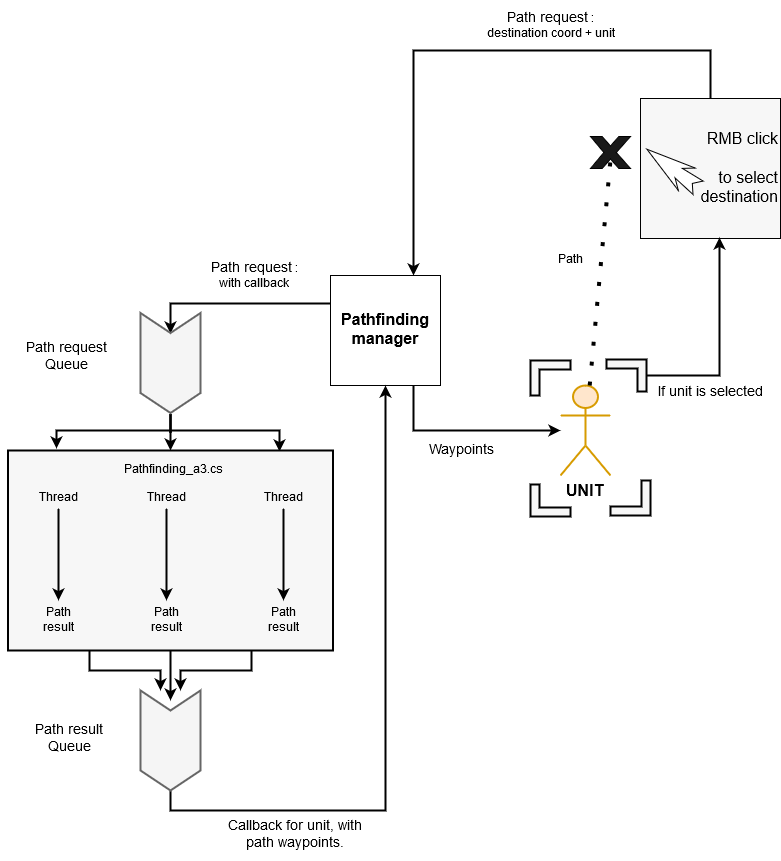

The diagram above was exported from draw.io. Its source (the exported page's mxGraphModel, read from the mxfile embedded in the PNG):
<mxGraphModel dx="1038" dy="568" grid="1" gridSize="10" guides="1" tooltips="1" connect="1" arrows="1" fold="1" page="1" pageScale="1" pageWidth="850" pageHeight="1100" math="0" shadow="0">
  <root>
    <mxCell id="0" />
    <mxCell id="1" parent="0" />
    <mxCell id="j9N4Ainj-_cr-wFz3bIj-17" value="" style="edgeStyle=orthogonalEdgeStyle;rounded=0;orthogonalLoop=1;jettySize=auto;html=1;strokeWidth=2;entryX=0.75;entryY=0;entryDx=0;entryDy=0;" edge="1" parent="1" source="j9N4Ainj-_cr-wFz3bIj-5" target="j9N4Ainj-_cr-wFz3bIj-1">
      <mxGeometry relative="1" as="geometry">
        <mxPoint x="440" y="280" as="targetPoint" />
        <Array as="points">
          <mxPoint x="750" y="270" />
          <mxPoint x="453" y="270" />
        </Array>
      </mxGeometry>
    </mxCell>
    <mxCell id="j9N4Ainj-_cr-wFz3bIj-5" value="&lt;div style=&quot;font-size: 16px&quot; align=&quot;right&quot;&gt;RMB click&lt;/div&gt;&lt;div style=&quot;font-size: 16px&quot; align=&quot;right&quot;&gt;&lt;br&gt;&lt;/div&gt;&lt;div style=&quot;font-size: 16px&quot; align=&quot;right&quot;&gt;to select&lt;/div&gt;&lt;div style=&quot;font-size: 16px&quot; align=&quot;right&quot;&gt;destination&lt;br&gt;&lt;/div&gt;" style="whiteSpace=wrap;html=1;aspect=fixed;fillColor=#F7F7F7;align=right;" vertex="1" parent="1">
      <mxGeometry x="680" y="318" width="140" height="140" as="geometry" />
    </mxCell>
    <mxCell id="j9N4Ainj-_cr-wFz3bIj-26" style="edgeStyle=orthogonalEdgeStyle;rounded=0;orthogonalLoop=1;jettySize=auto;html=1;exitX=0.75;exitY=1;exitDx=0;exitDy=0;strokeWidth=2;" edge="1" parent="1" source="j9N4Ainj-_cr-wFz3bIj-1" target="j9N4Ainj-_cr-wFz3bIj-2">
      <mxGeometry relative="1" as="geometry" />
    </mxCell>
    <mxCell id="j9N4Ainj-_cr-wFz3bIj-33" style="edgeStyle=orthogonalEdgeStyle;rounded=0;orthogonalLoop=1;jettySize=auto;html=1;exitX=0;exitY=0.25;exitDx=0;exitDy=0;entryX=0;entryY=0.5;entryDx=0;entryDy=0;strokeWidth=2;" edge="1" parent="1" source="j9N4Ainj-_cr-wFz3bIj-1" target="j9N4Ainj-_cr-wFz3bIj-32">
      <mxGeometry relative="1" as="geometry">
        <Array as="points">
          <mxPoint x="210" y="523" />
        </Array>
      </mxGeometry>
    </mxCell>
    <mxCell id="j9N4Ainj-_cr-wFz3bIj-1" value="&lt;div&gt;&lt;font size=&quot;1&quot;&gt;&lt;b style=&quot;font-size: 16px&quot;&gt;Pathfinding&lt;/b&gt;&lt;/font&gt; &lt;font size=&quot;1&quot;&gt;&lt;b style=&quot;font-size: 16px&quot;&gt;manager&lt;/b&gt;&lt;/font&gt;&lt;/div&gt;" style="whiteSpace=wrap;html=1;aspect=fixed;" vertex="1" parent="1">
      <mxGeometry x="370" y="495" width="110" height="110" as="geometry" />
    </mxCell>
    <mxCell id="j9N4Ainj-_cr-wFz3bIj-2" value="&lt;font style=&quot;font-size: 16px&quot;&gt;&lt;b&gt;UNIT&lt;/b&gt;&lt;/font&gt;" style="shape=umlActor;verticalLabelPosition=bottom;labelBackgroundColor=#ffffff;verticalAlign=top;html=1;outlineConnect=0;fillColor=#ffe6cc;strokeColor=#d79b00;strokeWidth=2;shadow=0;perimeterSpacing=0;" vertex="1" parent="1">
      <mxGeometry x="600" y="605" width="50" height="90" as="geometry" />
    </mxCell>
    <mxCell id="j9N4Ainj-_cr-wFz3bIj-3" value="" style="html=1;shadow=0;dashed=0;align=center;verticalAlign=middle;shape=mxgraph.arrows2.stylisedArrow;dy=0.57;dx=39.81;notch=7.19;feather=0.4;rotation=-143;" vertex="1" parent="1">
      <mxGeometry x="680" y="374" width="64" height="28" as="geometry" />
    </mxCell>
    <mxCell id="j9N4Ainj-_cr-wFz3bIj-4" value="" style="verticalLabelPosition=bottom;verticalAlign=top;html=1;shape=mxgraph.basic.x;fillColor=#191919;" vertex="1" parent="1">
      <mxGeometry x="630" y="356" width="40" height="32" as="geometry" />
    </mxCell>
    <mxCell id="j9N4Ainj-_cr-wFz3bIj-7" value="" style="endArrow=none;html=1;dashed=1;strokeWidth=4;entryX=0.5;entryY=0.71;entryDx=0;entryDy=0;entryPerimeter=0;dashPattern=1 4;" edge="1" parent="1" source="j9N4Ainj-_cr-wFz3bIj-2" target="j9N4Ainj-_cr-wFz3bIj-4">
      <mxGeometry width="50" height="50" relative="1" as="geometry">
        <mxPoint x="620" y="590" as="sourcePoint" />
        <mxPoint x="420" y="740" as="targetPoint" />
      </mxGeometry>
    </mxCell>
    <mxCell id="j9N4Ainj-_cr-wFz3bIj-11" value="" style="shape=corner;whiteSpace=wrap;html=1;shadow=0;strokeWidth=2;fillColor=#F7F7F7;dx=9;dy=9;" vertex="1" parent="1">
      <mxGeometry x="570" y="580" width="40" height="35" as="geometry" />
    </mxCell>
    <mxCell id="j9N4Ainj-_cr-wFz3bIj-23" style="edgeStyle=orthogonalEdgeStyle;rounded=0;orthogonalLoop=1;jettySize=auto;html=1;exitX=0.5;exitY=0;exitDx=0;exitDy=0;exitPerimeter=0;entryX=0.564;entryY=0.993;entryDx=0;entryDy=0;entryPerimeter=0;strokeWidth=2;" edge="1" parent="1" source="j9N4Ainj-_cr-wFz3bIj-18" target="j9N4Ainj-_cr-wFz3bIj-5">
      <mxGeometry relative="1" as="geometry" />
    </mxCell>
    <mxCell id="j9N4Ainj-_cr-wFz3bIj-18" value="" style="shape=corner;whiteSpace=wrap;html=1;shadow=0;strokeWidth=2;fillColor=#F7F7F7;dx=9;dy=9;rotation=90;" vertex="1" parent="1">
      <mxGeometry x="650" y="575" width="32" height="40" as="geometry" />
    </mxCell>
    <mxCell id="j9N4Ainj-_cr-wFz3bIj-19" value="" style="shape=corner;whiteSpace=wrap;html=1;shadow=0;strokeWidth=2;fillColor=#F7F7F7;dx=9;dy=9;rotation=-180;" vertex="1" parent="1">
      <mxGeometry x="650" y="700" width="40" height="35" as="geometry" />
    </mxCell>
    <mxCell id="j9N4Ainj-_cr-wFz3bIj-20" value="" style="shape=corner;whiteSpace=wrap;html=1;shadow=0;strokeWidth=2;fillColor=#F7F7F7;dx=9;dy=9;rotation=-90;" vertex="1" parent="1">
      <mxGeometry x="574" y="700" width="32" height="40" as="geometry" />
    </mxCell>
    <mxCell id="j9N4Ainj-_cr-wFz3bIj-24" value="&lt;font style=&quot;font-size: 14px&quot;&gt;If unit is selected&lt;/font&gt;" style="text;html=1;strokeColor=none;fillColor=none;align=center;verticalAlign=middle;whiteSpace=wrap;rounded=0;shadow=0;" vertex="1" parent="1">
      <mxGeometry x="688" y="595" width="124" height="35" as="geometry" />
    </mxCell>
    <mxCell id="j9N4Ainj-_cr-wFz3bIj-25" value="&lt;font style=&quot;font-size: 14px&quot;&gt;Waypoints&lt;/font&gt;" style="text;html=1;strokeColor=none;fillColor=none;align=center;verticalAlign=middle;whiteSpace=wrap;rounded=0;shadow=0;" vertex="1" parent="1">
      <mxGeometry x="460" y="657.5" width="80" height="25" as="geometry" />
    </mxCell>
    <mxCell id="j9N4Ainj-_cr-wFz3bIj-27" value="&lt;div&gt;&lt;font style=&quot;font-size: 14px&quot;&gt;Path request&lt;/font&gt; :&lt;/div&gt;&lt;div&gt;destination coord + unit position&lt;br&gt;&lt;/div&gt;" style="text;html=1;strokeColor=none;fillColor=none;align=center;verticalAlign=middle;whiteSpace=wrap;rounded=0;shadow=0;" vertex="1" parent="1">
      <mxGeometry x="500" y="220" width="180" height="50" as="geometry" />
    </mxCell>
    <mxCell id="j9N4Ainj-_cr-wFz3bIj-36" style="edgeStyle=orthogonalEdgeStyle;rounded=0;orthogonalLoop=1;jettySize=auto;html=1;exitX=1;exitY=0.5;exitDx=0;exitDy=0;strokeWidth=2;" edge="1" parent="1" source="j9N4Ainj-_cr-wFz3bIj-32" target="j9N4Ainj-_cr-wFz3bIj-35">
      <mxGeometry relative="1" as="geometry" />
    </mxCell>
    <mxCell id="j9N4Ainj-_cr-wFz3bIj-54" style="edgeStyle=orthogonalEdgeStyle;rounded=0;orthogonalLoop=1;jettySize=auto;html=1;exitX=1;exitY=0.5;exitDx=0;exitDy=0;entryX=0.149;entryY=-0.01;entryDx=0;entryDy=0;entryPerimeter=0;strokeWidth=2;" edge="1" parent="1" source="j9N4Ainj-_cr-wFz3bIj-32" target="j9N4Ainj-_cr-wFz3bIj-35">
      <mxGeometry relative="1" as="geometry">
        <Array as="points">
          <mxPoint x="210" y="650" />
          <mxPoint x="96" y="650" />
        </Array>
      </mxGeometry>
    </mxCell>
    <mxCell id="j9N4Ainj-_cr-wFz3bIj-55" style="edgeStyle=orthogonalEdgeStyle;rounded=0;orthogonalLoop=1;jettySize=auto;html=1;exitX=1;exitY=0.5;exitDx=0;exitDy=0;entryX=0.835;entryY=0.005;entryDx=0;entryDy=0;entryPerimeter=0;strokeWidth=2;" edge="1" parent="1" source="j9N4Ainj-_cr-wFz3bIj-32" target="j9N4Ainj-_cr-wFz3bIj-35">
      <mxGeometry relative="1" as="geometry">
        <Array as="points">
          <mxPoint x="210" y="650" />
          <mxPoint x="319" y="650" />
        </Array>
      </mxGeometry>
    </mxCell>
    <mxCell id="j9N4Ainj-_cr-wFz3bIj-32" value="" style="shape=step;perimeter=stepPerimeter;whiteSpace=wrap;html=1;fixedSize=1;shadow=0;strokeWidth=2;fillColor=#f5f5f5;rotation=90;strokeColor=#666666;fontColor=#333333;" vertex="1" parent="1">
      <mxGeometry x="160" y="552.5" width="100" height="60" as="geometry" />
    </mxCell>
    <mxCell id="j9N4Ainj-_cr-wFz3bIj-34" value="&lt;div style=&quot;font-size: 14px&quot;&gt;&lt;font style=&quot;font-size: 14px&quot;&gt;Path request Queue&lt;/font&gt;&lt;/div&gt;&lt;div style=&quot;font-size: 14px&quot;&gt;&lt;font style=&quot;font-size: 14px&quot;&gt;(locked)&lt;br&gt;&lt;/font&gt;&lt;/div&gt;" style="text;html=1;strokeColor=none;fillColor=none;align=center;verticalAlign=middle;whiteSpace=wrap;rounded=0;shadow=0;" vertex="1" parent="1">
      <mxGeometry x="40" y="548" width="130" height="57" as="geometry" />
    </mxCell>
    <mxCell id="j9N4Ainj-_cr-wFz3bIj-58" style="edgeStyle=orthogonalEdgeStyle;rounded=0;orthogonalLoop=1;jettySize=auto;html=1;exitX=0.5;exitY=1;exitDx=0;exitDy=0;strokeWidth=2;" edge="1" parent="1" source="j9N4Ainj-_cr-wFz3bIj-35">
      <mxGeometry relative="1" as="geometry">
        <mxPoint x="210" y="920" as="targetPoint" />
      </mxGeometry>
    </mxCell>
    <mxCell id="j9N4Ainj-_cr-wFz3bIj-59" style="edgeStyle=orthogonalEdgeStyle;rounded=0;orthogonalLoop=1;jettySize=auto;html=1;exitX=0.75;exitY=1;exitDx=0;exitDy=0;strokeWidth=2;" edge="1" parent="1" source="j9N4Ainj-_cr-wFz3bIj-35">
      <mxGeometry relative="1" as="geometry">
        <mxPoint x="220" y="910" as="targetPoint" />
      </mxGeometry>
    </mxCell>
    <mxCell id="j9N4Ainj-_cr-wFz3bIj-60" style="edgeStyle=orthogonalEdgeStyle;rounded=0;orthogonalLoop=1;jettySize=auto;html=1;exitX=0.25;exitY=1;exitDx=0;exitDy=0;strokeWidth=2;" edge="1" parent="1" source="j9N4Ainj-_cr-wFz3bIj-35">
      <mxGeometry relative="1" as="geometry">
        <mxPoint x="200" y="910" as="targetPoint" />
      </mxGeometry>
    </mxCell>
    <mxCell id="j9N4Ainj-_cr-wFz3bIj-35" value="" style="rounded=0;whiteSpace=wrap;html=1;shadow=0;strokeWidth=2;fillColor=#F7F7F7;" vertex="1" parent="1">
      <mxGeometry x="47.5" y="670" width="325" height="200" as="geometry" />
    </mxCell>
    <mxCell id="j9N4Ainj-_cr-wFz3bIj-37" value="Pathfinding_a3.cs" style="text;html=1;strokeColor=none;fillColor=none;align=center;verticalAlign=middle;whiteSpace=wrap;rounded=0;shadow=0;" vertex="1" parent="1">
      <mxGeometry x="50" y="680" width="320" height="20" as="geometry" />
    </mxCell>
    <mxCell id="j9N4Ainj-_cr-wFz3bIj-42" style="edgeStyle=orthogonalEdgeStyle;rounded=0;orthogonalLoop=1;jettySize=auto;html=1;exitX=0.5;exitY=1;exitDx=0;exitDy=0;strokeWidth=2;" edge="1" parent="1" source="j9N4Ainj-_cr-wFz3bIj-39" target="j9N4Ainj-_cr-wFz3bIj-41">
      <mxGeometry relative="1" as="geometry" />
    </mxCell>
    <mxCell id="j9N4Ainj-_cr-wFz3bIj-39" value="Thread" style="text;html=1;strokeColor=none;fillColor=none;align=center;verticalAlign=middle;whiteSpace=wrap;rounded=0;shadow=0;" vertex="1" parent="1">
      <mxGeometry x="65" y="708" width="65" height="20" as="geometry" />
    </mxCell>
    <mxCell id="j9N4Ainj-_cr-wFz3bIj-41" value="Path result" style="text;html=1;strokeColor=none;fillColor=none;align=center;verticalAlign=middle;whiteSpace=wrap;rounded=0;shadow=0;" vertex="1" parent="1">
      <mxGeometry x="70" y="820" width="56" height="40" as="geometry" />
    </mxCell>
    <mxCell id="j9N4Ainj-_cr-wFz3bIj-45" value="Path result" style="text;html=1;strokeColor=none;fillColor=none;align=center;verticalAlign=middle;whiteSpace=wrap;rounded=0;shadow=0;" vertex="1" parent="1">
      <mxGeometry x="177.5" y="820" width="56" height="40" as="geometry" />
    </mxCell>
    <mxCell id="j9N4Ainj-_cr-wFz3bIj-51" style="edgeStyle=orthogonalEdgeStyle;rounded=0;orthogonalLoop=1;jettySize=auto;html=1;exitX=0.5;exitY=1;exitDx=0;exitDy=0;entryX=0.5;entryY=0;entryDx=0;entryDy=0;strokeWidth=2;" edge="1" parent="1" source="j9N4Ainj-_cr-wFz3bIj-47" target="j9N4Ainj-_cr-wFz3bIj-45">
      <mxGeometry relative="1" as="geometry" />
    </mxCell>
    <mxCell id="j9N4Ainj-_cr-wFz3bIj-47" value="Thread" style="text;html=1;strokeColor=none;fillColor=none;align=center;verticalAlign=middle;whiteSpace=wrap;rounded=0;shadow=0;" vertex="1" parent="1">
      <mxGeometry x="173" y="708" width="65" height="20" as="geometry" />
    </mxCell>
    <mxCell id="j9N4Ainj-_cr-wFz3bIj-48" value="Path result" style="text;html=1;strokeColor=none;fillColor=none;align=center;verticalAlign=middle;whiteSpace=wrap;rounded=0;shadow=0;" vertex="1" parent="1">
      <mxGeometry x="295" y="820" width="56" height="40" as="geometry" />
    </mxCell>
    <mxCell id="j9N4Ainj-_cr-wFz3bIj-49" style="edgeStyle=orthogonalEdgeStyle;rounded=0;orthogonalLoop=1;jettySize=auto;html=1;exitX=0.5;exitY=1;exitDx=0;exitDy=0;strokeWidth=2;" edge="1" source="j9N4Ainj-_cr-wFz3bIj-50" target="j9N4Ainj-_cr-wFz3bIj-48" parent="1">
      <mxGeometry relative="1" as="geometry" />
    </mxCell>
    <mxCell id="j9N4Ainj-_cr-wFz3bIj-50" value="Thread" style="text;html=1;strokeColor=none;fillColor=none;align=center;verticalAlign=middle;whiteSpace=wrap;rounded=0;shadow=0;" vertex="1" parent="1">
      <mxGeometry x="290" y="708" width="65" height="20" as="geometry" />
    </mxCell>
    <mxCell id="j9N4Ainj-_cr-wFz3bIj-64" style="edgeStyle=orthogonalEdgeStyle;rounded=0;orthogonalLoop=1;jettySize=auto;html=1;exitX=1;exitY=0.5;exitDx=0;exitDy=0;entryX=0.5;entryY=1;entryDx=0;entryDy=0;strokeWidth=2;" edge="1" parent="1" source="j9N4Ainj-_cr-wFz3bIj-57" target="j9N4Ainj-_cr-wFz3bIj-1">
      <mxGeometry relative="1" as="geometry" />
    </mxCell>
    <mxCell id="j9N4Ainj-_cr-wFz3bIj-57" value="" style="shape=step;perimeter=stepPerimeter;whiteSpace=wrap;html=1;fixedSize=1;shadow=0;strokeWidth=2;fillColor=#f5f5f5;rotation=90;strokeColor=#666666;fontColor=#333333;" vertex="1" parent="1">
      <mxGeometry x="160" y="930" width="100" height="60" as="geometry" />
    </mxCell>
    <mxCell id="j9N4Ainj-_cr-wFz3bIj-61" value="&lt;div style=&quot;font-size: 14px&quot;&gt;&lt;font style=&quot;font-size: 14px&quot;&gt;Path result Queue&lt;/font&gt;&lt;/div&gt;&lt;div style=&quot;font-size: 14px&quot;&gt;&lt;font style=&quot;font-size: 14px&quot;&gt;(locked)&lt;br&gt;&lt;/font&gt;&lt;/div&gt;" style="text;html=1;strokeColor=none;fillColor=none;align=center;verticalAlign=middle;whiteSpace=wrap;rounded=0;shadow=0;" vertex="1" parent="1">
      <mxGeometry x="43" y="930" width="130" height="57" as="geometry" />
    </mxCell>
    <mxCell id="j9N4Ainj-_cr-wFz3bIj-62" value="&lt;div&gt;&lt;font style=&quot;font-size: 14px&quot;&gt;Path request&lt;/font&gt; :&lt;/div&gt;&lt;div&gt;with callback&lt;br&gt;&lt;/div&gt;" style="text;html=1;strokeColor=none;fillColor=none;align=center;verticalAlign=middle;whiteSpace=wrap;rounded=0;shadow=0;" vertex="1" parent="1">
      <mxGeometry x="230" y="470" width="128" height="50" as="geometry" />
    </mxCell>
    <mxCell id="j9N4Ainj-_cr-wFz3bIj-63" value="&lt;font style=&quot;font-size: 14px&quot;&gt;Callback for unit, with path waypoints.&lt;br&gt;&lt;/font&gt;" style="text;html=1;strokeColor=none;fillColor=none;align=center;verticalAlign=middle;whiteSpace=wrap;rounded=0;shadow=0;" vertex="1" parent="1">
      <mxGeometry x="259" y="1030" width="152" height="50" as="geometry" />
    </mxCell>
    <mxCell id="j9N4Ainj-_cr-wFz3bIj-65" value="Path" style="text;html=1;strokeColor=none;fillColor=none;align=center;verticalAlign=middle;whiteSpace=wrap;rounded=0;shadow=0;" vertex="1" parent="1">
      <mxGeometry x="590" y="470" width="40" height="20" as="geometry" />
    </mxCell>
  </root>
</mxGraphModel>